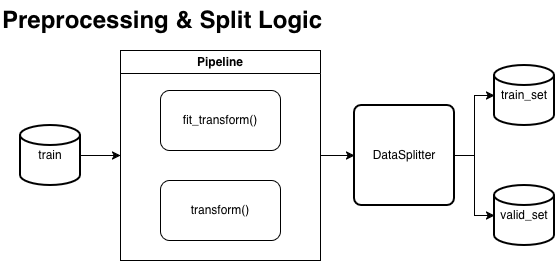

The diagram above was exported from draw.io. Its source (the exported page's mxGraphModel, read from the mxfile embedded in the PNG):
<mxGraphModel dx="961" dy="1339" grid="1" gridSize="10" guides="1" tooltips="1" connect="1" arrows="1" fold="1" page="1" pageScale="1" pageWidth="827" pageHeight="1169" background="#ffffff" math="0" shadow="0">
  <root>
    <mxCell id="0" />
    <mxCell id="1" parent="0" />
    <mxCell id="IhL9ItY4iXuG5-sfbc6S-1" parent="1" style="text;html=1;whiteSpace=wrap;overflow=hidden;rounded=0;" value="&lt;h1 style=&quot;margin-top: 0px;&quot;&gt;Preprocessing &amp;amp; Split Logic&lt;/h1&gt;" vertex="1">
      <mxGeometry height="40" width="360" x="150" y="280" as="geometry" />
    </mxCell>
    <mxCell id="IhL9ItY4iXuG5-sfbc6S-2" edge="1" parent="1" source="IhL9ItY4iXuG5-sfbc6S-3" style="edgeStyle=orthogonalEdgeStyle;rounded=0;orthogonalLoop=1;jettySize=auto;html=1;entryX=0;entryY=0.5;entryDx=0;entryDy=0;" target="IhL9ItY4iXuG5-sfbc6S-5">
      <mxGeometry relative="1" as="geometry" />
    </mxCell>
    <mxCell id="IhL9ItY4iXuG5-sfbc6S-3" parent="1" style="strokeWidth=2;html=1;shape=mxgraph.flowchart.database;whiteSpace=wrap;" value="train" vertex="1">
      <mxGeometry height="60" width="60" x="170" y="405" as="geometry" />
    </mxCell>
    <mxCell id="IhL9ItY4iXuG5-sfbc6S-4" edge="1" parent="1" source="IhL9ItY4iXuG5-sfbc6S-5" style="edgeStyle=orthogonalEdgeStyle;rounded=0;orthogonalLoop=1;jettySize=auto;html=1;" target="IhL9ItY4iXuG5-sfbc6S-10" value="">
      <mxGeometry relative="1" as="geometry" />
    </mxCell>
    <mxCell id="IhL9ItY4iXuG5-sfbc6S-5" parent="1" style="swimlane;whiteSpace=wrap;html=1;" value="Pipeline" vertex="1">
      <mxGeometry height="210" width="200" x="270" y="330" as="geometry" />
    </mxCell>
    <mxCell id="IhL9ItY4iXuG5-sfbc6S-6" parent="IhL9ItY4iXuG5-sfbc6S-5" style="rounded=1;whiteSpace=wrap;html=1;" value="fit_transform()" vertex="1">
      <mxGeometry height="60" width="120" x="40" y="40" as="geometry" />
    </mxCell>
    <mxCell id="IhL9ItY4iXuG5-sfbc6S-7" parent="IhL9ItY4iXuG5-sfbc6S-5" style="rounded=1;whiteSpace=wrap;html=1;" value="transform()" vertex="1">
      <mxGeometry height="60" width="120" x="40" y="130" as="geometry" />
    </mxCell>
    <mxCell id="IhL9ItY4iXuG5-sfbc6S-8" parent="1" style="strokeWidth=2;html=1;shape=mxgraph.flowchart.database;whiteSpace=wrap;" value="train_set" vertex="1">
      <mxGeometry height="60" width="60" x="644" y="345" as="geometry" />
    </mxCell>
    <mxCell id="IhL9ItY4iXuG5-sfbc6S-9" parent="1" style="strokeWidth=2;html=1;shape=mxgraph.flowchart.database;whiteSpace=wrap;" value="valid_set" vertex="1">
      <mxGeometry height="60" width="60" x="644" y="465" as="geometry" />
    </mxCell>
    <mxCell id="IhL9ItY4iXuG5-sfbc6S-10" parent="1" style="rounded=1;whiteSpace=wrap;html=1;absoluteArcSize=1;arcSize=14;strokeWidth=2;" value="DataSplitter" vertex="1">
      <mxGeometry height="100" width="100" x="504" y="385" as="geometry" />
    </mxCell>
    <mxCell id="IhL9ItY4iXuG5-sfbc6S-11" edge="1" parent="1" source="IhL9ItY4iXuG5-sfbc6S-10" style="edgeStyle=orthogonalEdgeStyle;rounded=0;orthogonalLoop=1;jettySize=auto;html=1;entryX=0;entryY=0.5;entryDx=0;entryDy=0;entryPerimeter=0;" target="IhL9ItY4iXuG5-sfbc6S-9">
      <mxGeometry relative="1" as="geometry" />
    </mxCell>
    <mxCell id="IhL9ItY4iXuG5-sfbc6S-12" edge="1" parent="1" source="IhL9ItY4iXuG5-sfbc6S-10" style="edgeStyle=orthogonalEdgeStyle;rounded=0;orthogonalLoop=1;jettySize=auto;html=1;entryX=0;entryY=0.5;entryDx=0;entryDy=0;entryPerimeter=0;" target="IhL9ItY4iXuG5-sfbc6S-8">
      <mxGeometry relative="1" as="geometry" />
    </mxCell>
  </root>
</mxGraphModel>